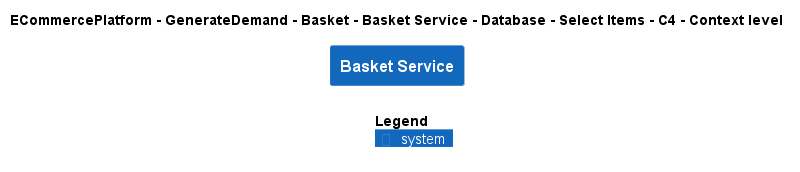

The diagram above was rendered by PlantUML. Its source (embedded in the PNG):
@startuml
!include ..\..\..\..\..\..\..\..\..\.c4s\C4_Context.puml

AddElementTag("c4interflow:lifecycle:new", $bgColor=green, $fontColor=#ffffff, $borderColor=green, $shadowing="False")
AddElementTag("c4interflow:lifecycle:changed", $bgColor=orange, $fontColor=#ffffff, $borderColor=orange, $shadowing="False")
AddElementTag("c4interflow:lifecycle:removed", $bgColor=red, $fontColor=#ffffff, $borderColor=red, $shadowing="False")

AddRelTag("c4interflow:lifecycle:new", $textColor=green, $lineColor=green)
AddRelTag("c4interflow:lifecycle:changed", $textColor=orange, $lineColor=orange)
AddRelTag("c4interflow:lifecycle:removed", $textColor=red, $lineColor=red)

SHOW_PERSON_PORTRAIT()
LAYOUT_TOP_DOWN()

skinparam linetype polyline

title ECommercePlatform - GenerateDemand - Basket - Basket Service - Database - Select Items - C4 - Context level

System(ECommercePlatform.GenerateDemand.Basket.SoftwareSystems.BasketService, "Basket Service", "")



SHOW_LEGEND()
@enduml